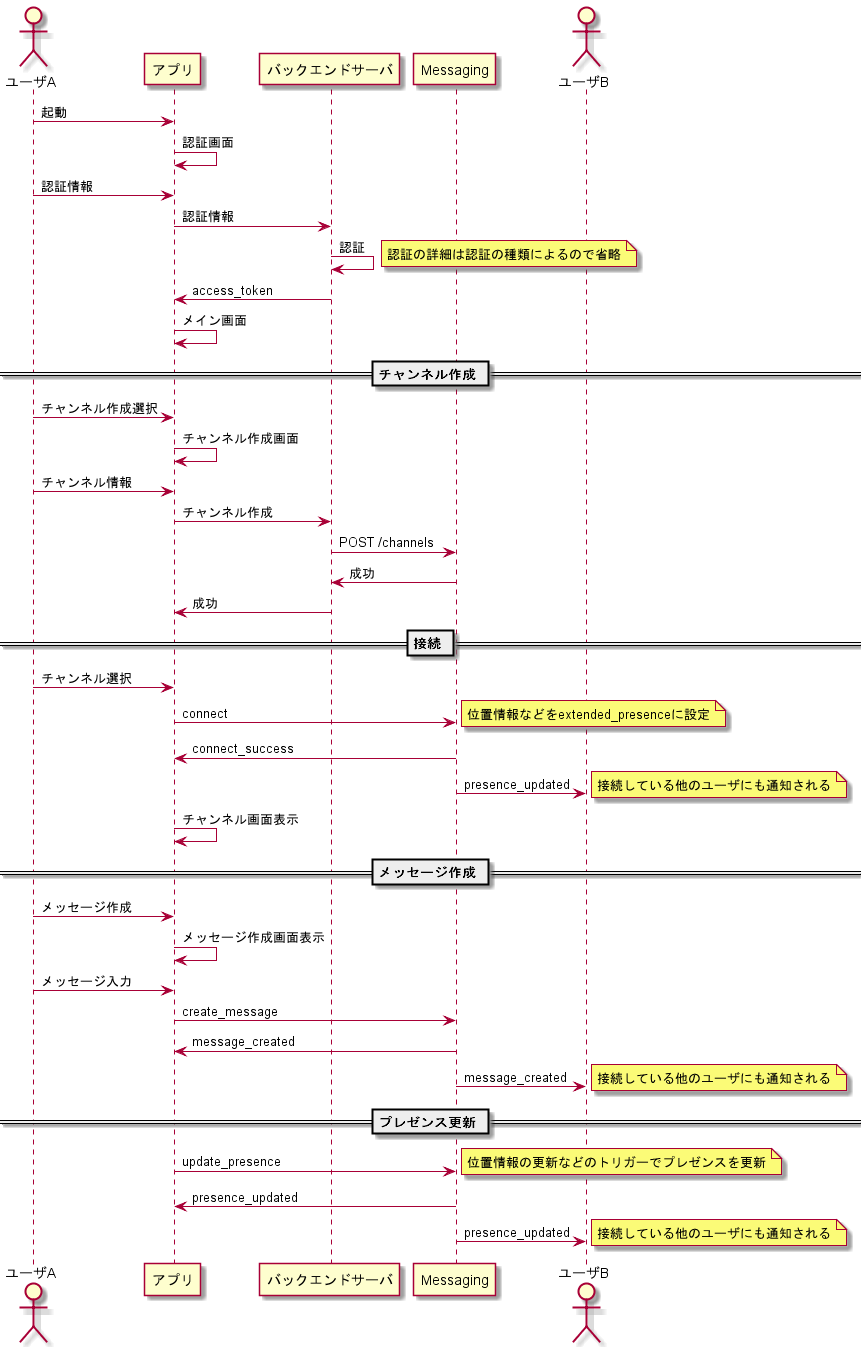

The diagram above was rendered by PlantUML. Its source (embedded in the PNG):
@startuml

actor ユーザA as u1
participant アプリ as app
participant バックエンドサーバ as bs
participant Messaging as ms
actor ユーザB as u2

u1 -> app : 起動
app -> app : 認証画面
u1 -> app : 認証情報
app -> bs : 認証情報
bs -> bs : 認証
note right : 認証の詳細は認証の種類によるので省略
bs -> app : access_token
app -> app : メイン画面

== チャンネル作成 ==

u1 -> app : チャンネル作成選択
app -> app : チャンネル作成画面
u1 -> app : チャンネル情報
app -> bs : チャンネル作成
bs -> ms : POST /channels
ms -> bs : 成功
bs -> app : 成功

== 接続 ==

u1 -> app : チャンネル選択
app -> ms : connect
note right : 位置情報などをextended_presenceに設定
ms -> app : connect_success
ms -> u2 : presence_updated
note right : 接続している他のユーザにも通知される
app -> app : チャンネル画面表示

== メッセージ作成 ==

u1 -> app : メッセージ作成
app -> app : メッセージ作成画面表示
u1 -> app : メッセージ入力
app -> ms : create_message
ms -> app : message_created
ms -> u2 : message_created
note right : 接続している他のユーザにも通知される

== プレゼンス更新 ==

app -> ms : update_presence
note right : 位置情報の更新などのトリガーでプレゼンスを更新
ms -> app : presence_updated
ms -> u2 : presence_updated
note right : 接続している他のユーザにも通知される

@enduml